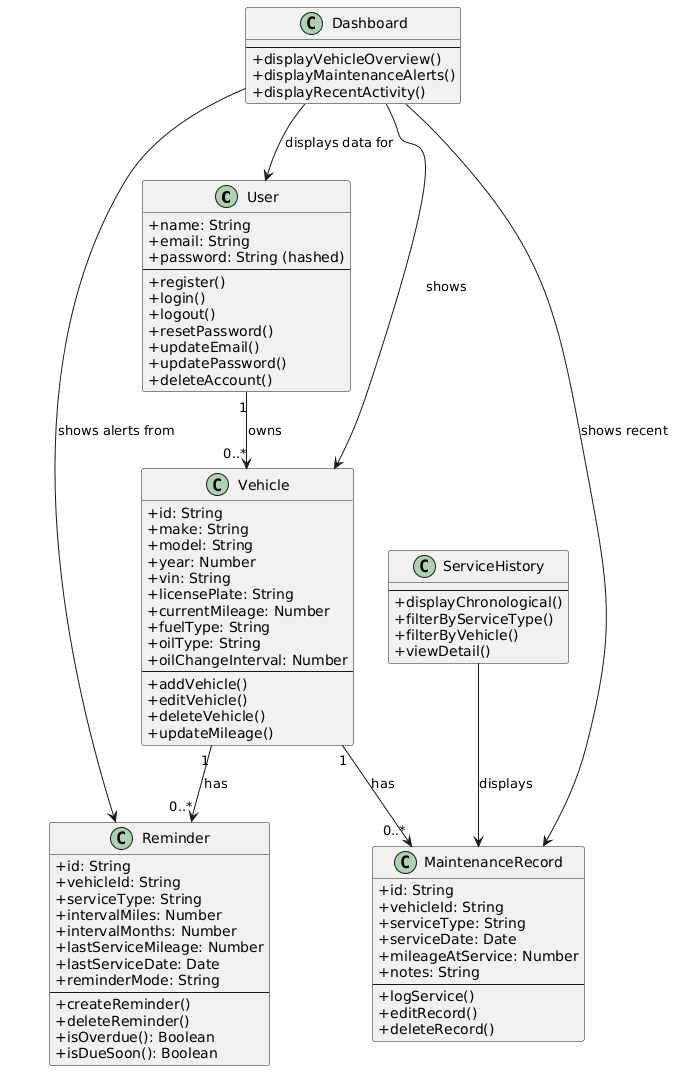

The diagram above was rendered by PlantUML. Its source (embedded in the PNG):
@startuml
skinparam classAttributeIconSize 0

class User {
  +name: String
  +email: String
  +password: String (hashed)
  --
  +register()
  +login()
  +logout()
  +resetPassword()
  +updateEmail()
  +updatePassword()
  +deleteAccount()
}

class Vehicle {
  +id: String
  +make: String
  +model: String
  +year: Number
  +vin: String
  +licensePlate: String
  +currentMileage: Number
  +fuelType: String
  +oilType: String
  +oilChangeInterval: Number
  --
  +addVehicle()
  +editVehicle()
  +deleteVehicle()
  +updateMileage()
}

class MaintenanceRecord {
  +id: String
  +vehicleId: String
  +serviceType: String
  +serviceDate: Date
  +mileageAtService: Number
  +notes: String
  --
  +logService()
  +editRecord()
  +deleteRecord()
}

class Reminder {
  +id: String
  +vehicleId: String
  +serviceType: String
  +intervalMiles: Number
  +intervalMonths: Number
  +lastServiceMileage: Number
  +lastServiceDate: Date
  +reminderMode: String
  --
  +createReminder()
  +deleteReminder()
  +isOverdue(): Boolean
  +isDueSoon(): Boolean
}

class Dashboard {
  --
  +displayVehicleOverview()
  +displayMaintenanceAlerts()
  +displayRecentActivity()
}

class ServiceHistory {
  --
  +displayChronological()
  +filterByServiceType()
  +filterByVehicle()
  +viewDetail()
}

User "1" --> "0..*" Vehicle : owns
Vehicle "1" --> "0..*" MaintenanceRecord : has
Vehicle "1" --> "0..*" Reminder : has
Dashboard --> User : displays data for
Dashboard --> Vehicle : shows
Dashboard --> Reminder : shows alerts from
Dashboard --> MaintenanceRecord : shows recent
ServiceHistory --> MaintenanceRecord : displays
@enduml